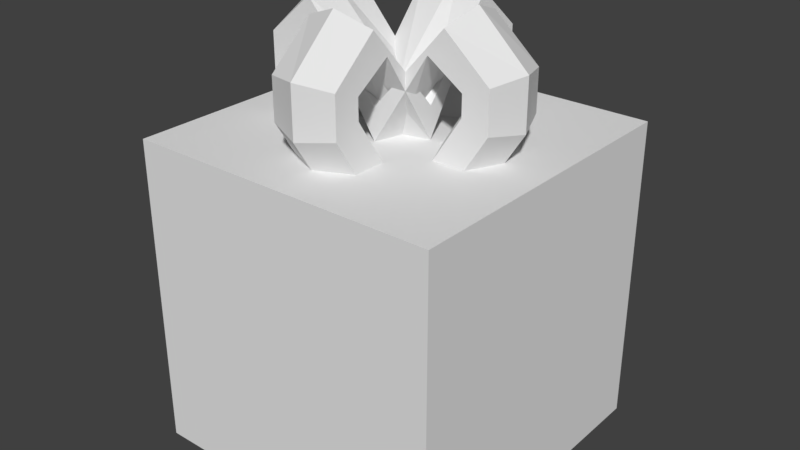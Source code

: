 # Source: presente.blend  (saved by Blender 2.79.0; exported with 4.5.12 LTS)
import bpy
from mathutils import Matrix  # noqa: F401  (used for matrix-valued properties, if any)

bpy.ops.wm.read_factory_settings(use_empty=True)
scene = bpy.context.scene
scene.name = 'Scene'

# ---- collections
col_collection_1 = bpy.data.collections.new('Collection 1'); scene.collection.children.link(col_collection_1)

# ---- materials (node trees are filled in below, after node groups)
mat_material_001 = bpy.data.materials.new('Material.001')
mat_material_001.alpha_threshold = 0.0
mat_material_001.use_transparent_shadow = False
mat_material_001.preview_render_type = 'CUBE'
mat_material_001.roughness = 0.5
mat_material_002 = bpy.data.materials.new('Material.002')
mat_material_002.alpha_threshold = 0.0
mat_material_002.use_transparent_shadow = False
mat_material_002.preview_render_type = 'CUBE'
mat_material_002.roughness = 0.5

# ---- material node trees

# ---- world
world_world = bpy.data.worlds.new('World'); scene.world = world_world
world_world.color = (0.05088, 0.05088, 0.05088)
world_world.use_sun_shadow = False
world_world.sun_shadow_jitter_overblur = 0.0
world_world.cycles.sampling_method = 'MANUAL'

# ---- meshes
me_cube_001 = bpy.data.meshes.new('Cube.001')
me_cube_001.from_pydata([(-1.0, -1.0, -1.0), (-1.0, -1.0, 1.0), (-1.0, 1.0, -1.0), (-1.0, 1.0, 1.0), (1.0, -1.0, -1.0), (1.0, -1.0, 1.0), (1.0, 1.0, -1.0), (1.0, 1.0, 1.0), (-1.0, 1.0, 1.0), (1.0, -1.0, 1.0), (-0.36, -0.2165, 1.566), (-0.3086, -5.96e-08, 1.485), (-0.36, 0.2165, 1.566), (-0.4629, 0.2165, 1.728), (-0.5143, -5.96e-08, 1.809), (-0.749, -0.2165, 1.478), (0.4629, -0.2165, 1.728), (-0.5825, -0.2165, 1.416), (-0.4993, -5.96e-08, 1.385), (-0.5825, 0.2165, 1.416), (-0.749, 0.2165, 1.478), (-0.8322, -5.96e-08, 1.509), (0.36, -0.2165, 1.566), (0.3086, -2.98e-08, 1.485), (0.36, 0.2165, 1.566), (0.4629, 0.2165, 1.728), (0.5143, -5.96e-08, 1.809), (1.341e-07, -0.2165, 1.2), (1.49e-07, -0.2165, 1.0), (1.523e-07, 6.457e-09, 0.9), (1.341e-07, 0.2165, 1.0), (1.192e-07, 0.2165, 1.2), (1.217e-07, -5.315e-08, 1.3), (-0.4629, -0.2165, 1.728), (0.4629, -0.2165, 0.7719), (0.36, -0.2165, 0.9337), (0.3086, -2.98e-08, 1.015), (0.36, 0.2165, 0.9337), (0.4629, 0.2165, 0.7719), (0.5143, -5.96e-08, 0.691), (0.749, -0.2165, 1.222), (0.5825, -0.2165, 1.284), (0.4993, -5.96e-08, 1.315), (0.5825, 0.2165, 1.284), (0.749, 0.2165, 1.222), (0.8322, 0.0, 1.191), (0.749, -0.2165, 1.478), (0.5825, -0.2165, 1.416), (0.4993, -2.98e-08, 1.385), (0.5825, 0.2165, 1.416), (0.749, 0.2165, 1.478), (0.8322, 0.0, 1.509), (1.982e-07, -1.128e-07, 0.9), (-0.4629, 0.2165, 0.7719), (-0.5143, -5.96e-08, 0.691), (1.937e-07, 0.2165, 0.6), (-0.4629, -0.2165, 0.7719), (-0.36, -0.2165, 0.9337), (1.937e-07, 0.2165, 0.8), (2.086e-07, -0.2165, 0.6), (2.086e-07, -0.2165, 0.8), (1.982e-07, -5.315e-08, 0.5), (-0.3086, -5.96e-08, 1.015), (-0.36, 0.2165, 0.9337), (-0.749, -0.2165, 1.222), (-0.5825, -0.2165, 1.284), (-0.4993, -8.941e-08, 1.315), (-0.5825, 0.2165, 1.284), (-0.749, 0.2165, 1.222), (-0.8322, -1.192e-07, 1.191), (2.384e-07, -1.987e-08, 0.5), (0.2165, -1.987e-08, 0.6), (0.2165, -1.987e-08, 0.8), (1.788e-07, -1.987e-08, 0.9), (-0.2165, -1.987e-08, 0.8), (-0.2165, -1.987e-08, 0.6), (2.384e-07, 0.5143, 0.691), (0.2165, 0.4629, 0.7719), (0.2165, 0.36, 0.9337), (2.384e-07, 0.3086, 1.015), (-0.2165, 0.36, 0.9337), (-0.2165, 0.4629, 0.7719), (2.384e-07, 0.8322, 1.191), (0.2165, 0.749, 1.222), (0.2165, 0.5825, 1.284), (2.235e-07, 0.4993, 1.315), (-0.2165, 0.5825, 1.284), (-0.2165, 0.749, 1.222), (2.682e-07, 0.8322, 1.509), (0.2165, 0.749, 1.478), (0.2165, 0.5825, 1.416), (2.533e-07, 0.4993, 1.385), (-0.2165, 0.5825, 1.416), (-0.2165, 0.749, 1.478), (2.384e-07, 0.5143, 1.809), (0.2165, 0.4629, 1.728), (0.2165, 0.36, 1.566), (2.384e-07, 0.3086, 1.485), (-0.2165, 0.36, 1.566), (-0.2165, 0.4629, 1.728), (2.384e-07, 5.663e-08, 1.3), (0.2165, 4.898e-08, 1.2), (0.2165, 3.368e-08, 1.0), (2.98e-07, 2.603e-08, 0.9), (-0.2165, 3.368e-08, 1.0), (-0.2165, 4.898e-08, 1.2), (2.384e-07, -0.5143, 1.809), (0.2165, -0.4629, 1.728), (0.2165, -0.36, 1.566), (2.384e-07, -0.3086, 1.485), (-0.2165, -0.36, 1.566), (-0.2165, -0.4629, 1.728), (2.682e-07, -0.8322, 1.509), (0.2165, -0.749, 1.478), (0.2165, -0.5825, 1.416), (2.533e-07, -0.4993, 1.385), (-0.2165, -0.5825, 1.416), (-0.2165, -0.749, 1.478), (2.384e-07, -0.8322, 1.191), (0.2165, -0.749, 1.222), (0.2165, -0.5825, 1.284), (2.235e-07, -0.4993, 1.315), (-0.2165, -0.5825, 1.284), (-0.2165, -0.749, 1.222), (2.384e-07, -0.5143, 0.691), (0.2165, -0.4629, 0.7719), (0.2165, -0.36, 0.9337), (2.384e-07, -0.3086, 1.015), (-0.2165, -0.36, 0.9337), (-0.2165, -0.4629, 0.7719)], [], [(0, 1, 3, 2), (2, 3, 7, 6), (6, 7, 5, 4), (4, 5, 1, 0), (2, 6, 4, 0), (7, 3, 1, 5), (30, 24, 23, 29), (20, 13, 12, 19), (65, 17, 15, 64), (67, 19, 18, 66), (69, 21, 20, 68), (28, 22, 16, 27), (29, 23, 22, 28), (33, 27, 32, 14), (12, 30, 29, 11), (14, 32, 31, 13), (15, 33, 14, 21), (27, 16, 26, 32), (31, 25, 24, 30), (10, 28, 27, 33), (11, 29, 28, 10), (13, 31, 30, 12), (17, 10, 33, 15), (32, 26, 25, 31), (37, 58, 52, 36), (39, 61, 55, 38), (41, 35, 34, 40), (42, 36, 35, 41), (45, 39, 38, 44), (35, 60, 59, 34), (36, 52, 60, 35), (38, 55, 58, 37), (40, 34, 39, 45), (43, 37, 36, 42), (44, 38, 37, 43), (34, 59, 61, 39), (47, 41, 40, 46), (48, 42, 41, 47), (49, 43, 42, 48), (50, 44, 43, 49), (51, 45, 44, 50), (46, 40, 45, 51), (16, 46, 51, 26), (23, 48, 47, 22), (24, 49, 48, 23), (25, 50, 49, 24), (26, 51, 50, 25), (22, 47, 46, 16), (55, 53, 63, 58), (58, 63, 62, 52), (61, 54, 53, 55), (60, 57, 56, 59), (59, 56, 54, 61), (52, 62, 57, 60), (57, 65, 64, 56), (62, 66, 65, 57), (63, 67, 66, 62), (53, 68, 67, 63), (54, 69, 68, 53), (56, 64, 69, 54), (19, 12, 11, 18), (21, 14, 13, 20), (64, 15, 21, 69), (66, 18, 17, 65), (68, 20, 19, 67), (18, 11, 10, 17), (70, 76, 77, 71), (71, 77, 78, 72), (72, 78, 79, 73), (73, 79, 80, 74), (74, 80, 81, 75), (75, 81, 76, 70), (76, 82, 83, 77), (77, 83, 84, 78), (78, 84, 85, 79), (79, 85, 86, 80), (80, 86, 87, 81), (81, 87, 82, 76), (82, 88, 89, 83), (83, 89, 90, 84), (84, 90, 91, 85), (85, 91, 92, 86), (86, 92, 93, 87), (87, 93, 88, 82), (88, 94, 95, 89), (89, 95, 96, 90), (90, 96, 97, 91), (91, 97, 98, 92), (92, 98, 99, 93), (93, 99, 94, 88), (94, 100, 101, 95), (95, 101, 102, 96), (96, 102, 103, 97), (97, 103, 104, 98), (98, 104, 105, 99), (99, 105, 100, 94), (100, 106, 107, 101), (101, 107, 108, 102), (102, 108, 109, 103), (103, 109, 110, 104), (104, 110, 111, 105), (105, 111, 106, 100), (106, 112, 113, 107), (107, 113, 114, 108), (108, 114, 115, 109), (109, 115, 116, 110), (110, 116, 117, 111), (111, 117, 112, 106), (112, 118, 119, 113), (113, 119, 120, 114), (114, 120, 121, 115), (115, 121, 122, 116), (116, 122, 123, 117), (117, 123, 118, 112), (118, 124, 125, 119), (119, 125, 126, 120), (120, 126, 127, 121), (121, 127, 128, 122), (122, 128, 129, 123), (123, 129, 124, 118), (124, 70, 71, 125), (125, 71, 72, 126), (126, 72, 73, 127), (127, 73, 74, 128), (128, 74, 75, 129), (129, 75, 70, 124)])
me_cube_001.polygons.foreach_set('material_index', [0, 0, 0, 0, 0, 0, 1, 1, 1, 1, 1, 1, 1, 1, 1, 1, 1, 1, 1, 1, 1, 1, 1, 1, 1, 1, 1, 1, 1, 1, 1, 1, 1, 1, 1, 1, 1, 1, 1, 1, 1, 1, 1, 1, 1, 1, 1, 1, 1, 1, 1, 1, 1, 1, 1, 1, 1, 1, 1, 1, 1, 1, 1, 1, 1, 1, 1, 1, 1, 1, 1, 1, 1, 1, 1, 1, 1, 1, 1, 1, 1, 1, 1, 1, 1, 1, 1, 1, 1, 1, 1, 1, 1, 1, 1, 1, 1, 1, 1, 1, 1, 1, 1, 1, 1, 1, 1, 1, 1, 1, 1, 1, 1, 1, 1, 1, 1, 1, 1, 1, 1, 1, 1, 1, 1, 1])
_uv = me_cube_001.uv_layers.new(name='UVMap')
_uv.uv.foreach_set('vector', [0.0, 0.0, 1.0, 0.0, 1.0, 1.0, 0.0, 1.0, 0.0, 0.0, 1.0, 0.0, 1.0, 1.0, 0.0, 1.0, 0.0, 0.0, 1.0, 0.0, 1.0, 1.0, 0.0, 1.0, 0.0, 0.0, 1.0, 0.0, 1.0, 1.0, 0.0, 1.0, 0.0, 0.0, 1.0, 0.0, 1.0, 1.0, 0.0, 1.0, 0.0, 0.0, 1.0, 0.0, 1.0, 1.0, 0.0, 1.0, 0.0, 0.0, 0.0, 0.0, 0.0, 0.0, 0.0, 0.0, 0.0, 0.0, 0.0, 0.0, 0.0, 0.0, 0.0, 0.0, 0.0, 0.0, 0.0, 0.0, 0.0, 0.0, 0.0, 0.0, 0.0, 0.0, 0.0, 0.0, 0.0, 0.0, 0.0, 0.0, 0.0, 0.0, 0.0, 0.0, 0.0, 0.0, 0.0, 0.0, 0.0, 0.0, 0.0, 0.0, 0.0, 0.0, 0.0, 0.0, 0.0, 0.0, 0.0, 0.0, 0.0, 0.0, 0.0, 0.0, 0.0, 0.0, 0.0, 0.0, 0.0, 0.0, 0.0, 0.0, 0.0, 0.0, 0.0, 0.0, 0.0, 0.0, 0.0, 0.0, 0.0, 0.0, 0.0, 0.0, 0.0, 0.0, 0.0, 0.0, 0.0, 0.0, 0.0, 0.0, 0.0, 0.0, 0.0, 0.0, 0.0, 0.0, 0.0, 0.0, 0.0, 0.0, 0.0, 0.0, 0.0, 0.0, 0.0, 0.0, 0.0, 0.0, 0.0, 0.0, 0.0, 0.0, 0.0, 0.0, 0.0, 0.0, 0.0, 0.0, 0.0, 0.0, 0.0, 0.0, 0.0, 0.0, 0.0, 0.0, 0.0, 0.0, 0.0, 0.0, 0.0, 0.0, 0.0, 0.0, 0.0, 0.0, 0.0, 0.0, 0.0, 0.0, 0.0, 0.0, 0.0, 0.0, 0.0, 0.0, 0.0, 0.0, 0.0, 0.0, 0.0, 0.0, 0.0, 0.0, 0.0, 0.0, 0.0, 0.0, 0.0, 0.0, 0.0, 0.0, 0.0, 0.0, 0.0, 0.0, 0.0, 0.0, 0.0, 0.0, 0.0, 0.0, 0.0, 0.0, 0.0, 0.0, 0.0, 0.0, 0.0, 0.0, 0.0, 0.0, 0.0, 0.0, 0.0, 0.0, 0.0, 0.0, 0.0, 0.0, 0.0, 0.0, 0.0, 0.0, 0.0, 0.0, 0.0, 0.0, 0.0, 0.0, 0.0, 0.0, 0.0, 0.0, 0.0, 0.0, 0.0, 0.0, 0.0, 0.0, 0.0, 0.0, 0.0, 0.0, 0.0, 0.0, 0.0, 0.0, 0.0, 0.0, 0.0, 0.0, 0.0, 0.0, 0.0, 0.0, 0.0, 0.0, 0.0, 0.0, 0.0, 0.0, 0.0, 0.0, 0.0, 0.0, 0.0, 0.0, 0.0, 0.0, 0.0, 0.0, 0.0, 0.0, 0.0, 0.0, 0.0, 0.0, 0.0, 0.0, 0.0, 0.0, 0.0, 0.0, 0.0, 0.0, 0.0, 0.0, 0.0, 0.0, 0.0, 0.0, 0.0, 0.0, 0.0, 0.0, 0.0, 0.0, 0.0, 0.0, 0.0, 0.0, 0.0, 0.0, 0.0, 0.0, 0.0, 0.0, 0.0, 0.0, 0.0, 0.0, 0.0, 0.0, 0.0, 0.0, 0.0, 0.0, 0.0, 0.0, 0.0, 0.0, 0.0, 0.0, 0.0, 0.0, 0.0, 0.0, 0.0, 0.0, 0.0, 0.0, 0.0, 0.0, 0.0, 0.0, 0.0, 0.0, 0.0, 0.0, 0.0, 0.0, 0.0, 0.0, 0.0, 0.0, 0.0, 0.0, 0.0, 0.0, 0.0, 0.0, 0.0, 0.0, 0.0, 0.0, 0.0, 0.0, 0.0, 0.0, 0.0, 0.0, 0.0, 0.0, 0.0, 0.0, 0.0, 0.0, 0.0, 0.0, 0.0, 0.0, 0.0, 0.0, 0.0, 0.0, 0.0, 0.0, 0.0, 0.0, 0.0, 0.0, 0.0, 0.0, 0.0, 0.0, 0.0, 0.0, 0.0, 0.0, 0.0, 0.0, 0.0, 0.0, 0.0, 0.0, 0.0, 0.0, 0.0, 0.0, 0.0, 0.0, 0.0, 0.0, 0.0, 0.0, 0.0, 0.0, 0.0, 0.0, 0.0, 0.0, 0.0, 0.0, 0.0, 0.0, 0.0, 0.0, 0.0, 0.0, 0.0, 0.0, 0.0, 0.0, 0.0, 0.0, 0.0, 0.0, 0.0, 0.0, 0.0, 0.0, 0.0, 0.0, 0.0, 0.0, 0.0, 0.0, 0.0, 0.0, 0.0, 0.0, 0.0, 0.0, 0.0, 0.0, 0.0, 0.0, 0.0, 0.0, 0.0, 0.0, 0.0, 0.0, 0.0, 0.0, 0.0, 0.0, 0.0, 0.0, 0.0, 0.0, 0.0, 0.0, 0.0, 0.0, 0.0, 0.0, 0.0, 0.0, 0.0, 0.0, 0.0, 0.0, 0.0, 0.0, 0.0, 0.0, 0.0, 0.0, 0.0, 0.0, 0.0, 0.0, 0.0, 0.0, 0.0, 0.0, 0.0, 0.0, 0.0, 0.0, 0.0, 0.0, 0.0, 0.0, 0.0, 0.0, 0.0, 0.0, 0.0, 0.0, 0.0, 0.0, 0.0, 0.0, 0.0, 0.0, 0.0, 0.0, 0.0, 0.0, 0.0, 0.0, 0.0, 0.0, 0.0, 0.0, 0.0, 0.0, 0.0, 0.0, 0.0, 0.0, 0.0, 0.0, 0.0, 0.0, 0.0, 0.0, 0.0, 0.0, 0.0, 0.0, 0.0, 0.0, 0.0, 0.0, 0.0, 0.0, 0.0, 0.0, 0.0, 0.0, 0.0, 0.0, 0.0, 0.0, 0.0, 0.0, 0.0, 0.0, 0.0, 0.0, 0.0, 0.0, 0.0, 0.0, 0.0, 0.0, 0.0, 0.0, 0.0, 0.0, 0.0, 0.0, 0.0, 0.0, 0.0, 0.0, 0.0, 0.0, 0.0, 0.0, 0.0, 0.0, 0.0, 0.0, 0.0, 0.0, 0.0, 0.0, 0.0, 0.0, 0.0, 0.0, 0.0, 0.0, 0.0, 0.0, 0.0, 0.0, 0.0, 0.0, 0.0, 0.0, 0.0, 0.0, 0.0, 0.0, 0.0, 0.0, 0.0, 0.0, 0.0, 0.0, 0.0, 0.0, 0.0, 0.0, 0.0, 0.0, 0.0, 0.0, 0.0, 0.0, 0.0, 0.0, 0.0, 0.0, 0.0, 0.0, 0.0, 0.0, 0.0, 0.0, 0.0, 0.0, 0.0, 0.0, 0.0, 0.0, 0.0, 0.0, 0.0, 0.0, 0.0, 0.0, 0.0, 0.0, 0.0, 0.0, 0.0, 0.0, 0.0, 0.0, 0.0, 0.0, 0.0, 0.0, 0.0, 0.0, 0.0, 0.0, 0.0, 0.0, 0.0, 0.0, 0.0, 0.0, 0.0, 0.0, 0.0, 0.0, 0.0, 0.0, 0.0, 0.0, 0.0, 0.0, 0.0, 0.0, 0.0, 0.0, 0.0, 0.0, 0.0, 0.0, 0.0, 0.0, 0.0, 0.0, 0.0, 0.0, 0.0, 0.0, 0.0, 0.0, 0.0, 0.0, 0.0, 0.0, 0.0, 0.0, 0.0, 0.0, 0.0, 0.0, 0.0, 0.0, 0.0, 0.0, 0.0, 0.0, 0.0, 0.0, 0.0, 0.0, 0.0, 0.0, 0.0, 0.0, 0.0, 0.0, 0.0, 0.0, 0.0, 0.0, 0.0, 0.0, 0.0, 0.0, 0.0, 0.0, 0.0, 0.0, 0.0, 0.0, 0.0, 0.0, 0.0, 0.0, 0.0, 0.0, 0.0, 0.0, 0.0, 0.0, 0.0, 0.0, 0.0, 0.0, 0.0, 0.0, 0.0, 0.0, 0.0, 0.0, 0.0, 0.0, 0.0, 0.0, 0.0, 0.0, 0.0, 0.0, 0.0, 0.0, 0.0, 0.0, 0.0, 0.0, 0.0, 0.0, 0.0, 0.0, 0.0, 0.0, 0.0, 0.0, 0.0, 0.0, 0.0, 0.0, 0.0, 0.0, 0.0, 0.0, 0.0, 0.0, 0.0, 0.0, 0.0, 0.0, 0.0, 0.0, 0.0, 0.0, 0.0, 0.0, 0.0, 0.0, 0.0, 0.0, 0.0, 0.0, 0.0, 0.0, 0.0, 0.0, 0.0, 0.0, 0.0, 0.0, 0.0, 0.0, 0.0, 0.0, 0.0, 0.0, 0.0, 0.0, 0.0, 0.0, 0.0, 0.0, 0.0, 0.0, 0.0, 0.0, 0.0, 0.0, 0.0, 0.0, 0.0, 0.0, 0.0, 0.0, 0.0, 0.0, 0.0, 0.0, 0.0, 0.0, 0.0, 0.0, 0.0, 0.0, 0.0, 0.0, 0.0, 0.0, 0.0, 0.0, 0.0, 0.0, 0.0, 0.0, 0.0, 0.0, 0.0, 0.0, 0.0, 0.0, 0.0, 0.0, 0.0, 0.0, 0.0, 0.0, 0.0, 0.0, 0.0, 0.0, 0.0, 0.0, 0.0, 0.0, 0.0, 0.0, 0.0, 0.0, 0.0, 0.0, 0.0, 0.0, 0.0, 0.0, 0.0, 0.0, 0.0, 0.0, 0.0, 0.0, 0.0, 0.0, 0.0, 0.0, 0.0, 0.0, 0.0, 0.0, 0.0, 0.0, 0.0, 0.0, 0.0, 0.0, 0.0, 0.0, 0.0, 0.0, 0.0, 0.0, 0.0, 0.0, 0.0, 0.0, 0.0, 0.0, 0.0, 0.0, 0.0, 0.0, 0.0, 0.0, 0.0, 0.0, 0.0, 0.0, 0.0, 0.0, 0.0, 0.0, 0.0, 0.0, 0.0, 0.0, 0.0, 0.0, 0.0, 0.0, 0.0, 0.0, 0.0, 0.0, 0.0, 0.0, 0.0, 0.0, 0.0, 0.0, 0.0, 0.0, 0.0, 0.0, 0.0, 0.0, 0.0, 0.0, 0.0, 0.0, 0.0, 0.0, 0.0, 0.0, 0.0, 0.0, 0.0, 0.0, 0.0, 0.0, 0.0, 0.0, 0.0, 0.0, 0.0, 0.0, 0.0, 0.0, 0.0, 0.0, 0.0, 0.0, 0.0, 0.0, 0.0, 0.0, 0.0, 0.0, 0.0, 0.0, 0.0, 0.0, 0.0, 0.0, 0.0, 0.0, 0.0, 0.0, 0.0, 0.0, 0.0, 0.0, 0.0, 0.0])
me_cube_001.materials.append(mat_material_001)
me_cube_001.materials.append(mat_material_002)
me_cube_001.use_remesh_preserve_volume = False
me_cube_001.use_remesh_preserve_attributes = False
me_cube_001.use_mirror_vertex_groups = False
me_cube_001.update()

# ---- objects
ob_cube = bpy.data.objects.new('Cube', me_cube_001)

# ---- transforms, parenting, visibility, modifiers, constraints
ob_cube.location = (0.0, 0.0, 0.0)
ob_cube.lineart.crease_threshold = 0.0

# ---- collection membership
col_collection_1.objects.link(ob_cube)

# ---- scene / render settings (as saved in the file)
scene.frame_start = 1; scene.frame_end = 250; scene.frame_set(1)
scene.render.engine = 'BLENDER_EEVEE_NEXT'
scene.render.resolution_percentage = 50
scene.render.dither_intensity = 0.0
scene.cycles.use_denoising = False
scene.cycles.samples = 128
scene.cycles.sampling_pattern = 'TABULATED_SOBOL'
scene.cycles.use_adaptive_sampling = False
scene.cycles.use_light_tree = False
scene.cycles.blur_glossy = 0.0
scene.cycles.sample_clamp_indirect = 0.0
scene.view_settings.view_transform = 'Standard'
bpy.context.view_layer.update()

# ---- added for rendering (the .blend has no active camera and no usable light): camera, sun
cam_auto = bpy.data.cameras.new('AutoCamera')
cam_auto.lens = 50.0
cam_auto.sensor_width = 36.0
cam_auto.clip_end = 1000.0
ob_auto_camera = bpy.data.objects.new('AutoCamera', cam_auto)
scene.collection.objects.link(ob_auto_camera)
ob_auto_camera.location = (3.68822, -4.42587, 3.35509)
ob_auto_camera.rotation_euler = (1.09748, -7.21219e-08, 0.694738)
scene.camera = ob_auto_camera
light_auto_sun = bpy.data.lights.new('AutoSun', 'SUN')
light_auto_sun.energy = 3.0
light_auto_sun.angle = 0.0523599
ob_auto_sun = bpy.data.objects.new('AutoSun', light_auto_sun)
scene.collection.objects.link(ob_auto_sun)
ob_auto_sun.rotation_euler = (0.872665, 0.174533, 0.523599)
bpy.context.view_layer.update()

